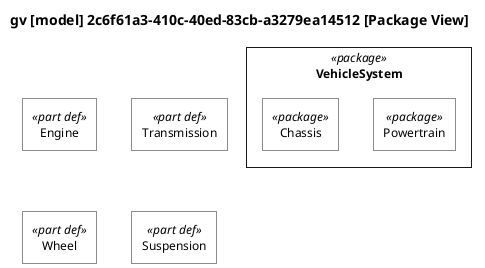

The diagram above was rendered by PlantUML. Its source (embedded in the PNG):
@startuml

skinparam monochrome true
skinparam wrapWidth 300
skinparam defaultFontSize 12
skinparam defaultFontName Helvetica

skinparam rectangle<<package>> {
    RoundCorner 0
    BackgroundColor white
}
skinparam rectangle<<part def>> {
    RoundCorner 0
    BackgroundColor white
}
skinparam rectangle<<part>> {
    RoundCorner 15
    BackgroundColor white
}
skinparam rectangle<<item def>> {
    RoundCorner 0
    BackgroundColor white
}
skinparam rectangle<<item>> {
    RoundCorner 15
    BackgroundColor white
}
skinparam rectangle<<action def>> {
    RoundCorner 0
    BackgroundColor white
}
skinparam rectangle<<action>> {
    RoundCorner 15
    BackgroundColor white
}
skinparam rectangle<<attribute def>> {
    RoundCorner 0
    BackgroundColor white
}
skinparam rectangle<<attribute>> {
    RoundCorner 15
    BackgroundColor white
}
skinparam rectangle<<requirement def>> {
    RoundCorner 0
    BackgroundColor white
}
skinparam rectangle<<requirement>> {
    RoundCorner 15
    BackgroundColor white
}
skinparam rectangle<<view def>> {
    RoundCorner 0
    BackgroundColor white
}
skinparam rectangle<<view>> {
    RoundCorner 15
    BackgroundColor white
}
skinparam folder<<view def>> {
    RoundCorner 0
    BackgroundColor white
}
skinparam folder<<view>> {
    RoundCorner 15
    BackgroundColor white
}

top to bottom direction

title gv [model] 2c6f61a3-410c-40ed-83cb-a3279ea14512 [Package View]

hide circle

rectangle "VehicleSystem" as E5 <<package>> {
rectangle "Powertrain" as E6 <<package>>
rectangle "Chassis" as E7 <<package>>
}
rectangle "Engine" as E1 <<part def>>
rectangle "Transmission" as E2 <<part def>>
rectangle "Wheel" as E3 <<part def>>
rectangle "Suspension" as E4 <<part def>>


@enduml